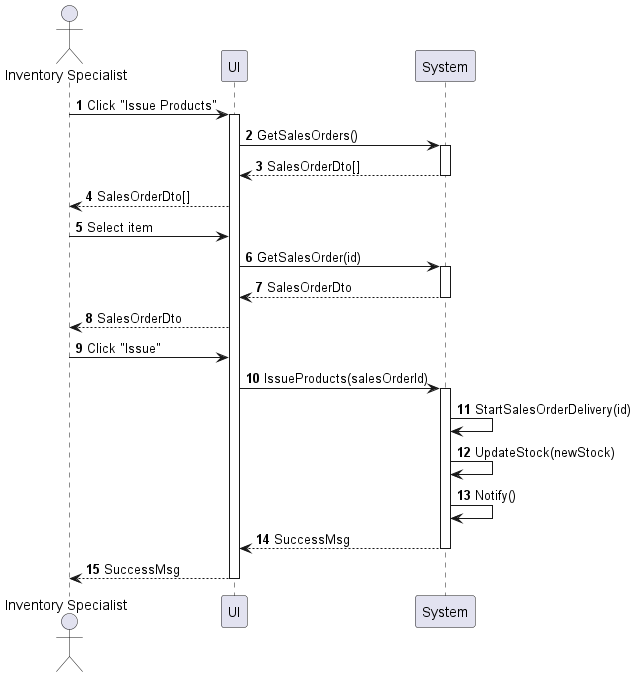

The diagram above was rendered by PlantUML. Its source (embedded in the PNG):
@startuml inventory-product-issue
autonumber

actor "Inventory Specialist" as a
participant UI as f
participant System as b

a -> f : Click "Issue Products"
activate f
f -> b : GetSalesOrders()
activate b
return SalesOrderDto[]
f --> a : SalesOrderDto[]
a -> f : Select item
f -> b : GetSalesOrder(id)
activate b
return SalesOrderDto
f --> a : SalesOrderDto
a -> f : Click "Issue"
f -> b : IssueProducts(salesOrderId)
activate b
b -> b : StartSalesOrderDelivery(id)
b -> b : UpdateStock(newStock)
b -> b : Notify()
return SuccessMsg
return SuccessMsg
@enduml